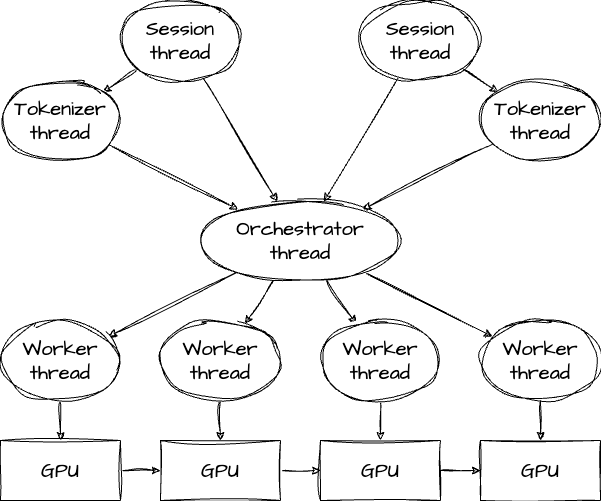

The diagram above was exported from draw.io. Its source (the exported page's mxGraphModel, read from the mxfile embedded in the PNG):
<mxGraphModel dx="1037" dy="607" grid="1" gridSize="10" guides="1" tooltips="1" connect="1" arrows="1" fold="1" page="1" pageScale="1" pageWidth="1654" pageHeight="1169" math="0" shadow="0">
  <root>
    <mxCell id="0" />
    <mxCell id="1" parent="0" />
    <mxCell id="HOYwXgx3nBu6xud28ANd-6" style="rounded=0;sketch=1;hachureGap=4;jiggle=2;curveFitting=1;orthogonalLoop=1;jettySize=auto;html=1;fontFamily=Architects Daughter;fontSource=https%3A%2F%2Ffonts.googleapis.com%2Fcss%3Ffamily%3DArchitects%2BDaughter;" edge="1" parent="1" source="HOYwXgx3nBu6xud28ANd-1" target="HOYwXgx3nBu6xud28ANd-5">
      <mxGeometry relative="1" as="geometry" />
    </mxCell>
    <mxCell id="HOYwXgx3nBu6xud28ANd-11" style="edgeStyle=none;shape=connector;rounded=0;sketch=1;hachureGap=4;jiggle=2;curveFitting=1;orthogonalLoop=1;jettySize=auto;html=1;strokeColor=default;align=center;verticalAlign=middle;fontFamily=Architects Daughter;fontSource=https%3A%2F%2Ffonts.googleapis.com%2Fcss%3Ffamily%3DArchitects%2BDaughter;fontSize=11;fontColor=default;labelBackgroundColor=default;endArrow=classic;" edge="1" parent="1" source="HOYwXgx3nBu6xud28ANd-1" target="HOYwXgx3nBu6xud28ANd-10">
      <mxGeometry relative="1" as="geometry" />
    </mxCell>
    <mxCell id="HOYwXgx3nBu6xud28ANd-1" value="Session&lt;div&gt;thread&lt;/div&gt;" style="ellipse;whiteSpace=wrap;html=1;sketch=1;hachureGap=4;jiggle=2;curveFitting=1;fontFamily=Architects Daughter;fontSource=https%3A%2F%2Ffonts.googleapis.com%2Fcss%3Ffamily%3DArchitects%2BDaughter;fontSize=20;" vertex="1" parent="1">
      <mxGeometry x="680" y="200" width="120" height="80" as="geometry" />
    </mxCell>
    <mxCell id="HOYwXgx3nBu6xud28ANd-7" style="edgeStyle=none;shape=connector;rounded=0;sketch=1;hachureGap=4;jiggle=2;curveFitting=1;orthogonalLoop=1;jettySize=auto;html=1;strokeColor=default;align=center;verticalAlign=middle;fontFamily=Architects Daughter;fontSource=https%3A%2F%2Ffonts.googleapis.com%2Fcss%3Ffamily%3DArchitects%2BDaughter;fontSize=11;fontColor=default;labelBackgroundColor=default;endArrow=classic;" edge="1" parent="1" source="HOYwXgx3nBu6xud28ANd-2" target="HOYwXgx3nBu6xud28ANd-5">
      <mxGeometry relative="1" as="geometry">
        <mxPoint x="880" y="490" as="targetPoint" />
      </mxGeometry>
    </mxCell>
    <mxCell id="HOYwXgx3nBu6xud28ANd-14" style="edgeStyle=none;shape=connector;rounded=0;sketch=1;hachureGap=4;jiggle=2;curveFitting=1;orthogonalLoop=1;jettySize=auto;html=1;strokeColor=default;align=center;verticalAlign=middle;fontFamily=Architects Daughter;fontSource=https%3A%2F%2Ffonts.googleapis.com%2Fcss%3Ffamily%3DArchitects%2BDaughter;fontSize=11;fontColor=default;labelBackgroundColor=default;endArrow=classic;" edge="1" parent="1" source="HOYwXgx3nBu6xud28ANd-2" target="HOYwXgx3nBu6xud28ANd-13">
      <mxGeometry relative="1" as="geometry" />
    </mxCell>
    <mxCell id="HOYwXgx3nBu6xud28ANd-2" value="Session&lt;div&gt;thread&lt;/div&gt;" style="ellipse;whiteSpace=wrap;html=1;sketch=1;hachureGap=4;jiggle=2;curveFitting=1;fontFamily=Architects Daughter;fontSource=https%3A%2F%2Ffonts.googleapis.com%2Fcss%3Ffamily%3DArchitects%2BDaughter;fontSize=20;" vertex="1" parent="1">
      <mxGeometry x="920" y="200" width="120" height="80" as="geometry" />
    </mxCell>
    <mxCell id="HOYwXgx3nBu6xud28ANd-20" style="edgeStyle=none;shape=connector;rounded=0;sketch=1;hachureGap=4;jiggle=2;curveFitting=1;orthogonalLoop=1;jettySize=auto;html=1;strokeColor=default;align=center;verticalAlign=middle;fontFamily=Architects Daughter;fontSource=https%3A%2F%2Ffonts.googleapis.com%2Fcss%3Ffamily%3DArchitects%2BDaughter;fontSize=11;fontColor=default;labelBackgroundColor=default;endArrow=classic;" edge="1" parent="1" source="HOYwXgx3nBu6xud28ANd-5" target="HOYwXgx3nBu6xud28ANd-16">
      <mxGeometry relative="1" as="geometry" />
    </mxCell>
    <mxCell id="HOYwXgx3nBu6xud28ANd-21" style="edgeStyle=none;shape=connector;rounded=0;sketch=1;hachureGap=4;jiggle=2;curveFitting=1;orthogonalLoop=1;jettySize=auto;html=1;strokeColor=default;align=center;verticalAlign=middle;fontFamily=Architects Daughter;fontSource=https%3A%2F%2Ffonts.googleapis.com%2Fcss%3Ffamily%3DArchitects%2BDaughter;fontSize=11;fontColor=default;labelBackgroundColor=default;endArrow=classic;" edge="1" parent="1" source="HOYwXgx3nBu6xud28ANd-5" target="HOYwXgx3nBu6xud28ANd-17">
      <mxGeometry relative="1" as="geometry" />
    </mxCell>
    <mxCell id="HOYwXgx3nBu6xud28ANd-22" style="edgeStyle=none;shape=connector;rounded=0;sketch=1;hachureGap=4;jiggle=2;curveFitting=1;orthogonalLoop=1;jettySize=auto;html=1;strokeColor=default;align=center;verticalAlign=middle;fontFamily=Architects Daughter;fontSource=https%3A%2F%2Ffonts.googleapis.com%2Fcss%3Ffamily%3DArchitects%2BDaughter;fontSize=11;fontColor=default;labelBackgroundColor=default;endArrow=classic;" edge="1" parent="1" source="HOYwXgx3nBu6xud28ANd-5" target="HOYwXgx3nBu6xud28ANd-18">
      <mxGeometry relative="1" as="geometry" />
    </mxCell>
    <mxCell id="HOYwXgx3nBu6xud28ANd-23" style="edgeStyle=none;shape=connector;rounded=0;sketch=1;hachureGap=4;jiggle=2;curveFitting=1;orthogonalLoop=1;jettySize=auto;html=1;strokeColor=default;align=center;verticalAlign=middle;fontFamily=Architects Daughter;fontSource=https%3A%2F%2Ffonts.googleapis.com%2Fcss%3Ffamily%3DArchitects%2BDaughter;fontSize=11;fontColor=default;labelBackgroundColor=default;endArrow=classic;" edge="1" parent="1" source="HOYwXgx3nBu6xud28ANd-5" target="HOYwXgx3nBu6xud28ANd-19">
      <mxGeometry relative="1" as="geometry" />
    </mxCell>
    <mxCell id="HOYwXgx3nBu6xud28ANd-5" value="Orchestrator&lt;div&gt;thread&lt;/div&gt;" style="ellipse;whiteSpace=wrap;html=1;sketch=1;hachureGap=4;jiggle=2;curveFitting=1;fontFamily=Architects Daughter;fontSource=https%3A%2F%2Ffonts.googleapis.com%2Fcss%3Ffamily%3DArchitects%2BDaughter;fontSize=20;" vertex="1" parent="1">
      <mxGeometry x="760" y="400" width="200" height="80" as="geometry" />
    </mxCell>
    <mxCell id="HOYwXgx3nBu6xud28ANd-12" style="edgeStyle=none;shape=connector;rounded=0;sketch=1;hachureGap=4;jiggle=2;curveFitting=1;orthogonalLoop=1;jettySize=auto;html=1;strokeColor=default;align=center;verticalAlign=middle;fontFamily=Architects Daughter;fontSource=https%3A%2F%2Ffonts.googleapis.com%2Fcss%3Ffamily%3DArchitects%2BDaughter;fontSize=11;fontColor=default;labelBackgroundColor=default;endArrow=classic;" edge="1" parent="1" source="HOYwXgx3nBu6xud28ANd-10" target="HOYwXgx3nBu6xud28ANd-5">
      <mxGeometry relative="1" as="geometry" />
    </mxCell>
    <mxCell id="HOYwXgx3nBu6xud28ANd-10" value="Tokenizer&lt;div&gt;thread&lt;/div&gt;" style="ellipse;whiteSpace=wrap;html=1;sketch=1;hachureGap=4;jiggle=2;curveFitting=1;fontFamily=Architects Daughter;fontSource=https%3A%2F%2Ffonts.googleapis.com%2Fcss%3Ffamily%3DArchitects%2BDaughter;fontSize=20;" vertex="1" parent="1">
      <mxGeometry x="560" y="280" width="120" height="80" as="geometry" />
    </mxCell>
    <mxCell id="HOYwXgx3nBu6xud28ANd-15" style="edgeStyle=none;shape=connector;rounded=0;sketch=1;hachureGap=4;jiggle=2;curveFitting=1;orthogonalLoop=1;jettySize=auto;html=1;strokeColor=default;align=center;verticalAlign=middle;fontFamily=Architects Daughter;fontSource=https%3A%2F%2Ffonts.googleapis.com%2Fcss%3Ffamily%3DArchitects%2BDaughter;fontSize=11;fontColor=default;labelBackgroundColor=default;endArrow=classic;" edge="1" parent="1" source="HOYwXgx3nBu6xud28ANd-13" target="HOYwXgx3nBu6xud28ANd-5">
      <mxGeometry relative="1" as="geometry" />
    </mxCell>
    <mxCell id="HOYwXgx3nBu6xud28ANd-13" value="Tokenizer&lt;div&gt;thread&lt;/div&gt;" style="ellipse;whiteSpace=wrap;html=1;sketch=1;hachureGap=4;jiggle=2;curveFitting=1;fontFamily=Architects Daughter;fontSource=https%3A%2F%2Ffonts.googleapis.com%2Fcss%3Ffamily%3DArchitects%2BDaughter;fontSize=20;" vertex="1" parent="1">
      <mxGeometry x="1040" y="280" width="120" height="80" as="geometry" />
    </mxCell>
    <mxCell id="HOYwXgx3nBu6xud28ANd-25" style="edgeStyle=none;shape=connector;rounded=0;sketch=1;hachureGap=4;jiggle=2;curveFitting=1;orthogonalLoop=1;jettySize=auto;html=1;strokeColor=default;align=center;verticalAlign=middle;fontFamily=Architects Daughter;fontSource=https%3A%2F%2Ffonts.googleapis.com%2Fcss%3Ffamily%3DArchitects%2BDaughter;fontSize=11;fontColor=default;labelBackgroundColor=default;endArrow=classic;" edge="1" parent="1" source="HOYwXgx3nBu6xud28ANd-16" target="HOYwXgx3nBu6xud28ANd-24">
      <mxGeometry relative="1" as="geometry" />
    </mxCell>
    <mxCell id="HOYwXgx3nBu6xud28ANd-16" value="Worker&lt;div&gt;thread&lt;/div&gt;" style="ellipse;whiteSpace=wrap;html=1;sketch=1;hachureGap=4;jiggle=2;curveFitting=1;fontFamily=Architects Daughter;fontSource=https%3A%2F%2Ffonts.googleapis.com%2Fcss%3Ffamily%3DArchitects%2BDaughter;fontSize=20;" vertex="1" parent="1">
      <mxGeometry x="560" y="520" width="120" height="80" as="geometry" />
    </mxCell>
    <mxCell id="HOYwXgx3nBu6xud28ANd-29" style="edgeStyle=none;shape=connector;rounded=0;sketch=1;hachureGap=4;jiggle=2;curveFitting=1;orthogonalLoop=1;jettySize=auto;html=1;strokeColor=default;align=center;verticalAlign=middle;fontFamily=Architects Daughter;fontSource=https%3A%2F%2Ffonts.googleapis.com%2Fcss%3Ffamily%3DArchitects%2BDaughter;fontSize=11;fontColor=default;labelBackgroundColor=default;endArrow=classic;" edge="1" parent="1" source="HOYwXgx3nBu6xud28ANd-17" target="HOYwXgx3nBu6xud28ANd-26">
      <mxGeometry relative="1" as="geometry" />
    </mxCell>
    <mxCell id="HOYwXgx3nBu6xud28ANd-17" value="Worker&lt;div&gt;thread&lt;/div&gt;" style="ellipse;whiteSpace=wrap;html=1;sketch=1;hachureGap=4;jiggle=2;curveFitting=1;fontFamily=Architects Daughter;fontSource=https%3A%2F%2Ffonts.googleapis.com%2Fcss%3Ffamily%3DArchitects%2BDaughter;fontSize=20;" vertex="1" parent="1">
      <mxGeometry x="720" y="520" width="120" height="80" as="geometry" />
    </mxCell>
    <mxCell id="HOYwXgx3nBu6xud28ANd-30" style="edgeStyle=none;shape=connector;rounded=0;sketch=1;hachureGap=4;jiggle=2;curveFitting=1;orthogonalLoop=1;jettySize=auto;html=1;strokeColor=default;align=center;verticalAlign=middle;fontFamily=Architects Daughter;fontSource=https%3A%2F%2Ffonts.googleapis.com%2Fcss%3Ffamily%3DArchitects%2BDaughter;fontSize=11;fontColor=default;labelBackgroundColor=default;endArrow=classic;" edge="1" parent="1" source="HOYwXgx3nBu6xud28ANd-18" target="HOYwXgx3nBu6xud28ANd-27">
      <mxGeometry relative="1" as="geometry" />
    </mxCell>
    <mxCell id="HOYwXgx3nBu6xud28ANd-18" value="Worker&lt;div&gt;thread&lt;/div&gt;" style="ellipse;whiteSpace=wrap;html=1;sketch=1;hachureGap=4;jiggle=2;curveFitting=1;fontFamily=Architects Daughter;fontSource=https%3A%2F%2Ffonts.googleapis.com%2Fcss%3Ffamily%3DArchitects%2BDaughter;fontSize=20;" vertex="1" parent="1">
      <mxGeometry x="880" y="520" width="120" height="80" as="geometry" />
    </mxCell>
    <mxCell id="HOYwXgx3nBu6xud28ANd-31" style="edgeStyle=none;shape=connector;rounded=0;sketch=1;hachureGap=4;jiggle=2;curveFitting=1;orthogonalLoop=1;jettySize=auto;html=1;strokeColor=default;align=center;verticalAlign=middle;fontFamily=Architects Daughter;fontSource=https%3A%2F%2Ffonts.googleapis.com%2Fcss%3Ffamily%3DArchitects%2BDaughter;fontSize=11;fontColor=default;labelBackgroundColor=default;endArrow=classic;" edge="1" parent="1" source="HOYwXgx3nBu6xud28ANd-19" target="HOYwXgx3nBu6xud28ANd-28">
      <mxGeometry relative="1" as="geometry" />
    </mxCell>
    <mxCell id="HOYwXgx3nBu6xud28ANd-19" value="Worker&lt;div&gt;thread&lt;/div&gt;" style="ellipse;whiteSpace=wrap;html=1;sketch=1;hachureGap=4;jiggle=2;curveFitting=1;fontFamily=Architects Daughter;fontSource=https%3A%2F%2Ffonts.googleapis.com%2Fcss%3Ffamily%3DArchitects%2BDaughter;fontSize=20;" vertex="1" parent="1">
      <mxGeometry x="1040" y="520" width="120" height="80" as="geometry" />
    </mxCell>
    <mxCell id="HOYwXgx3nBu6xud28ANd-33" style="edgeStyle=none;shape=connector;rounded=0;sketch=1;hachureGap=4;jiggle=2;curveFitting=1;orthogonalLoop=1;jettySize=auto;html=1;strokeColor=default;align=center;verticalAlign=middle;fontFamily=Architects Daughter;fontSource=https%3A%2F%2Ffonts.googleapis.com%2Fcss%3Ffamily%3DArchitects%2BDaughter;fontSize=11;fontColor=default;labelBackgroundColor=default;endArrow=classic;" edge="1" parent="1" source="HOYwXgx3nBu6xud28ANd-24" target="HOYwXgx3nBu6xud28ANd-26">
      <mxGeometry relative="1" as="geometry" />
    </mxCell>
    <mxCell id="HOYwXgx3nBu6xud28ANd-24" value="GPU" style="rounded=0;whiteSpace=wrap;html=1;sketch=1;hachureGap=4;jiggle=2;curveFitting=1;fontFamily=Architects Daughter;fontSource=https%3A%2F%2Ffonts.googleapis.com%2Fcss%3Ffamily%3DArchitects%2BDaughter;fontSize=20;fontColor=default;labelBackgroundColor=default;" vertex="1" parent="1">
      <mxGeometry x="560" y="640" width="120" height="60" as="geometry" />
    </mxCell>
    <mxCell id="HOYwXgx3nBu6xud28ANd-34" style="edgeStyle=none;shape=connector;rounded=0;sketch=1;hachureGap=4;jiggle=2;curveFitting=1;orthogonalLoop=1;jettySize=auto;html=1;strokeColor=default;align=center;verticalAlign=middle;fontFamily=Architects Daughter;fontSource=https%3A%2F%2Ffonts.googleapis.com%2Fcss%3Ffamily%3DArchitects%2BDaughter;fontSize=11;fontColor=default;labelBackgroundColor=default;endArrow=classic;" edge="1" parent="1" source="HOYwXgx3nBu6xud28ANd-26" target="HOYwXgx3nBu6xud28ANd-27">
      <mxGeometry relative="1" as="geometry" />
    </mxCell>
    <mxCell id="HOYwXgx3nBu6xud28ANd-26" value="GPU" style="rounded=0;whiteSpace=wrap;html=1;sketch=1;hachureGap=4;jiggle=2;curveFitting=1;fontFamily=Architects Daughter;fontSource=https%3A%2F%2Ffonts.googleapis.com%2Fcss%3Ffamily%3DArchitects%2BDaughter;fontSize=20;fontColor=default;labelBackgroundColor=default;" vertex="1" parent="1">
      <mxGeometry x="720" y="640" width="120" height="60" as="geometry" />
    </mxCell>
    <mxCell id="HOYwXgx3nBu6xud28ANd-35" style="edgeStyle=none;shape=connector;rounded=0;sketch=1;hachureGap=4;jiggle=2;curveFitting=1;orthogonalLoop=1;jettySize=auto;html=1;strokeColor=default;align=center;verticalAlign=middle;fontFamily=Architects Daughter;fontSource=https%3A%2F%2Ffonts.googleapis.com%2Fcss%3Ffamily%3DArchitects%2BDaughter;fontSize=11;fontColor=default;labelBackgroundColor=default;endArrow=classic;" edge="1" parent="1" source="HOYwXgx3nBu6xud28ANd-27" target="HOYwXgx3nBu6xud28ANd-28">
      <mxGeometry relative="1" as="geometry" />
    </mxCell>
    <mxCell id="HOYwXgx3nBu6xud28ANd-27" value="GPU" style="rounded=0;whiteSpace=wrap;html=1;sketch=1;hachureGap=4;jiggle=2;curveFitting=1;fontFamily=Architects Daughter;fontSource=https%3A%2F%2Ffonts.googleapis.com%2Fcss%3Ffamily%3DArchitects%2BDaughter;fontSize=20;fontColor=default;labelBackgroundColor=default;" vertex="1" parent="1">
      <mxGeometry x="880" y="640" width="120" height="60" as="geometry" />
    </mxCell>
    <mxCell id="HOYwXgx3nBu6xud28ANd-28" value="GPU" style="rounded=0;whiteSpace=wrap;html=1;sketch=1;hachureGap=4;jiggle=2;curveFitting=1;fontFamily=Architects Daughter;fontSource=https%3A%2F%2Ffonts.googleapis.com%2Fcss%3Ffamily%3DArchitects%2BDaughter;fontSize=20;fontColor=default;labelBackgroundColor=default;" vertex="1" parent="1">
      <mxGeometry x="1040" y="640" width="120" height="60" as="geometry" />
    </mxCell>
  </root>
</mxGraphModel>